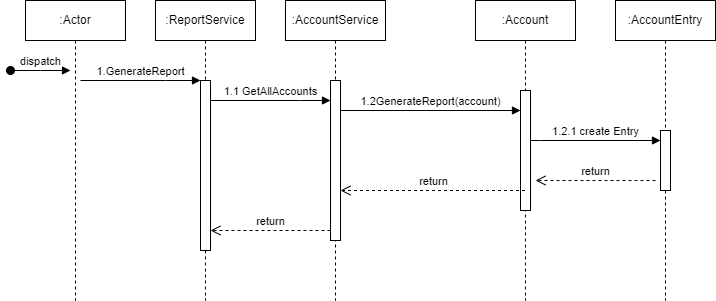

The diagram above was exported from draw.io. Its source (the exported page's mxGraphModel, read from the mxfile embedded in the PNG):
<mxGraphModel dx="1434" dy="772" grid="1" gridSize="10" guides="1" tooltips="1" connect="1" arrows="1" fold="1" page="1" pageScale="1" pageWidth="850" pageHeight="1100" math="0" shadow="0">
  <root>
    <mxCell id="0" />
    <mxCell id="1" parent="0" />
    <mxCell id="aM9ryv3xv72pqoxQDRHE-1" value=":Actor" style="shape=umlLifeline;perimeter=lifelinePerimeter;whiteSpace=wrap;html=1;container=0;dropTarget=0;collapsible=0;recursiveResize=0;outlineConnect=0;portConstraint=eastwest;newEdgeStyle={&quot;edgeStyle&quot;:&quot;elbowEdgeStyle&quot;,&quot;elbow&quot;:&quot;vertical&quot;,&quot;curved&quot;:0,&quot;rounded&quot;:0};" parent="1" vertex="1">
      <mxGeometry x="40" y="40" width="100" height="300" as="geometry" />
    </mxCell>
    <mxCell id="aM9ryv3xv72pqoxQDRHE-3" value="dispatch" style="html=1;verticalAlign=bottom;startArrow=oval;endArrow=block;startSize=8;edgeStyle=elbowEdgeStyle;elbow=vertical;curved=0;rounded=0;" parent="aM9ryv3xv72pqoxQDRHE-1" edge="1">
      <mxGeometry relative="1" as="geometry">
        <mxPoint x="-15" y="70" as="sourcePoint" />
        <mxPoint x="45" y="70" as="targetPoint" />
      </mxGeometry>
    </mxCell>
    <mxCell id="aM9ryv3xv72pqoxQDRHE-5" value=":ReportService" style="shape=umlLifeline;perimeter=lifelinePerimeter;whiteSpace=wrap;html=1;container=0;dropTarget=0;collapsible=0;recursiveResize=0;outlineConnect=0;portConstraint=eastwest;newEdgeStyle={&quot;edgeStyle&quot;:&quot;elbowEdgeStyle&quot;,&quot;elbow&quot;:&quot;vertical&quot;,&quot;curved&quot;:0,&quot;rounded&quot;:0};" parent="1" vertex="1">
      <mxGeometry x="170" y="40" width="100" height="300" as="geometry" />
    </mxCell>
    <mxCell id="aM9ryv3xv72pqoxQDRHE-6" value="" style="html=1;points=[];perimeter=orthogonalPerimeter;outlineConnect=0;targetShapes=umlLifeline;portConstraint=eastwest;newEdgeStyle={&quot;edgeStyle&quot;:&quot;elbowEdgeStyle&quot;,&quot;elbow&quot;:&quot;vertical&quot;,&quot;curved&quot;:0,&quot;rounded&quot;:0};" parent="aM9ryv3xv72pqoxQDRHE-5" vertex="1">
      <mxGeometry x="45" y="80" width="10" height="170" as="geometry" />
    </mxCell>
    <mxCell id="aM9ryv3xv72pqoxQDRHE-7" value="1.GenerateReport" style="html=1;verticalAlign=bottom;endArrow=block;edgeStyle=elbowEdgeStyle;elbow=horizontal;curved=0;rounded=0;" parent="1" target="aM9ryv3xv72pqoxQDRHE-6" edge="1">
      <mxGeometry relative="1" as="geometry">
        <mxPoint x="95" y="120" as="sourcePoint" />
        <Array as="points">
          <mxPoint x="180" y="120" />
        </Array>
      </mxGeometry>
    </mxCell>
    <mxCell id="aM9ryv3xv72pqoxQDRHE-8" value="return" style="html=1;verticalAlign=bottom;endArrow=open;dashed=1;endSize=8;edgeStyle=elbowEdgeStyle;elbow=vertical;curved=0;rounded=0;" parent="1" edge="1">
      <mxGeometry relative="1" as="geometry">
        <mxPoint x="225" y="270" as="targetPoint" />
        <Array as="points" />
        <mxPoint x="345" y="270" as="sourcePoint" />
      </mxGeometry>
    </mxCell>
    <mxCell id="UyDJU9mG_nii7xPVstj9-1" value=":AccountService" style="shape=umlLifeline;perimeter=lifelinePerimeter;whiteSpace=wrap;html=1;container=0;dropTarget=0;collapsible=0;recursiveResize=0;outlineConnect=0;portConstraint=eastwest;newEdgeStyle={&quot;edgeStyle&quot;:&quot;elbowEdgeStyle&quot;,&quot;elbow&quot;:&quot;vertical&quot;,&quot;curved&quot;:0,&quot;rounded&quot;:0};" vertex="1" parent="1">
      <mxGeometry x="300" y="40" width="100" height="300" as="geometry" />
    </mxCell>
    <mxCell id="UyDJU9mG_nii7xPVstj9-2" value="" style="html=1;points=[];perimeter=orthogonalPerimeter;outlineConnect=0;targetShapes=umlLifeline;portConstraint=eastwest;newEdgeStyle={&quot;edgeStyle&quot;:&quot;elbowEdgeStyle&quot;,&quot;elbow&quot;:&quot;vertical&quot;,&quot;curved&quot;:0,&quot;rounded&quot;:0};" vertex="1" parent="UyDJU9mG_nii7xPVstj9-1">
      <mxGeometry x="45" y="80" width="10" height="160" as="geometry" />
    </mxCell>
    <mxCell id="UyDJU9mG_nii7xPVstj9-3" value="1.1 GetAllAccounts" style="html=1;verticalAlign=bottom;endArrow=block;edgeStyle=elbowEdgeStyle;elbow=horizontal;curved=0;rounded=0;" edge="1" parent="1" source="aM9ryv3xv72pqoxQDRHE-6" target="UyDJU9mG_nii7xPVstj9-2">
      <mxGeometry relative="1" as="geometry">
        <mxPoint x="230" y="140" as="sourcePoint" />
        <Array as="points">
          <mxPoint x="315" y="140" />
        </Array>
        <mxPoint x="350" y="140" as="targetPoint" />
      </mxGeometry>
    </mxCell>
    <mxCell id="UyDJU9mG_nii7xPVstj9-4" value=":Account" style="shape=umlLifeline;perimeter=lifelinePerimeter;whiteSpace=wrap;html=1;container=0;dropTarget=0;collapsible=0;recursiveResize=0;outlineConnect=0;portConstraint=eastwest;newEdgeStyle={&quot;edgeStyle&quot;:&quot;elbowEdgeStyle&quot;,&quot;elbow&quot;:&quot;vertical&quot;,&quot;curved&quot;:0,&quot;rounded&quot;:0};" vertex="1" parent="1">
      <mxGeometry x="490" y="40" width="100" height="300" as="geometry" />
    </mxCell>
    <mxCell id="UyDJU9mG_nii7xPVstj9-5" value="" style="html=1;points=[];perimeter=orthogonalPerimeter;outlineConnect=0;targetShapes=umlLifeline;portConstraint=eastwest;newEdgeStyle={&quot;edgeStyle&quot;:&quot;elbowEdgeStyle&quot;,&quot;elbow&quot;:&quot;vertical&quot;,&quot;curved&quot;:0,&quot;rounded&quot;:0};" vertex="1" parent="UyDJU9mG_nii7xPVstj9-4">
      <mxGeometry x="45" y="90" width="10" height="120" as="geometry" />
    </mxCell>
    <mxCell id="UyDJU9mG_nii7xPVstj9-6" value="1.2GenerateReport(account)" style="html=1;verticalAlign=bottom;endArrow=block;edgeStyle=elbowEdgeStyle;elbow=horizontal;curved=0;rounded=0;" edge="1" parent="1" source="UyDJU9mG_nii7xPVstj9-2" target="UyDJU9mG_nii7xPVstj9-5">
      <mxGeometry relative="1" as="geometry">
        <mxPoint x="360.25" y="150" as="sourcePoint" />
        <Array as="points">
          <mxPoint x="440.25" y="150" />
        </Array>
        <mxPoint x="599.75" y="150" as="targetPoint" />
      </mxGeometry>
    </mxCell>
    <mxCell id="UyDJU9mG_nii7xPVstj9-7" value=":AccountEntry" style="shape=umlLifeline;perimeter=lifelinePerimeter;whiteSpace=wrap;html=1;container=0;dropTarget=0;collapsible=0;recursiveResize=0;outlineConnect=0;portConstraint=eastwest;newEdgeStyle={&quot;edgeStyle&quot;:&quot;elbowEdgeStyle&quot;,&quot;elbow&quot;:&quot;vertical&quot;,&quot;curved&quot;:0,&quot;rounded&quot;:0};" vertex="1" parent="1">
      <mxGeometry x="630" y="40" width="100" height="300" as="geometry" />
    </mxCell>
    <mxCell id="UyDJU9mG_nii7xPVstj9-8" value="" style="html=1;points=[];perimeter=orthogonalPerimeter;outlineConnect=0;targetShapes=umlLifeline;portConstraint=eastwest;newEdgeStyle={&quot;edgeStyle&quot;:&quot;elbowEdgeStyle&quot;,&quot;elbow&quot;:&quot;vertical&quot;,&quot;curved&quot;:0,&quot;rounded&quot;:0};" vertex="1" parent="UyDJU9mG_nii7xPVstj9-7">
      <mxGeometry x="45" y="130" width="10" height="60" as="geometry" />
    </mxCell>
    <mxCell id="UyDJU9mG_nii7xPVstj9-9" value="1.2.1 create Entry" style="html=1;verticalAlign=bottom;endArrow=block;edgeStyle=elbowEdgeStyle;elbow=horizontal;curved=0;rounded=0;" edge="1" parent="1" source="UyDJU9mG_nii7xPVstj9-5" target="UyDJU9mG_nii7xPVstj9-8">
      <mxGeometry relative="1" as="geometry">
        <mxPoint x="490" y="180" as="sourcePoint" />
        <Array as="points">
          <mxPoint x="555" y="180" />
        </Array>
        <mxPoint x="614.5" y="180" as="targetPoint" />
      </mxGeometry>
    </mxCell>
    <mxCell id="UyDJU9mG_nii7xPVstj9-15" value="return" style="html=1;verticalAlign=bottom;endArrow=open;dashed=1;endSize=8;edgeStyle=elbowEdgeStyle;elbow=vertical;curved=0;rounded=0;" edge="1" parent="1" source="UyDJU9mG_nii7xPVstj9-4" target="UyDJU9mG_nii7xPVstj9-2">
      <mxGeometry relative="1" as="geometry">
        <mxPoint x="380" y="230" as="targetPoint" />
        <Array as="points">
          <mxPoint x="480" y="230" />
        </Array>
        <mxPoint x="500" y="230" as="sourcePoint" />
      </mxGeometry>
    </mxCell>
    <mxCell id="UyDJU9mG_nii7xPVstj9-16" value="return" style="html=1;verticalAlign=bottom;endArrow=open;dashed=1;endSize=8;edgeStyle=elbowEdgeStyle;elbow=vertical;curved=0;rounded=0;" edge="1" parent="1">
      <mxGeometry relative="1" as="geometry">
        <mxPoint x="550" y="220" as="targetPoint" />
        <Array as="points">
          <mxPoint x="650" y="220" />
        </Array>
        <mxPoint x="670" y="220" as="sourcePoint" />
      </mxGeometry>
    </mxCell>
  </root>
</mxGraphModel>